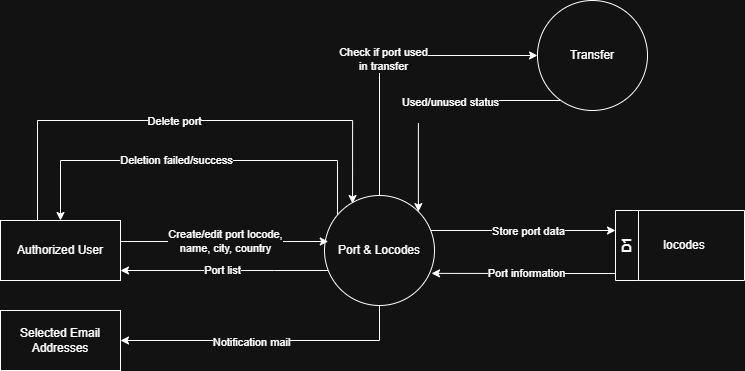

The diagram above was exported from draw.io. Its source (the exported page's mxGraphModel, read from the mxfile embedded in the PNG):
<mxGraphModel dx="1216" dy="1138" grid="1" gridSize="10" guides="1" tooltips="1" connect="1" arrows="1" fold="1" page="1" pageScale="1" pageWidth="850" pageHeight="1100" math="0" shadow="0">
  <root>
    <mxCell id="0" />
    <mxCell id="1" parent="0" />
    <mxCell id="dPGc8lfwVpKnjC7-79jV-1" value="" style="edgeStyle=orthogonalEdgeStyle;rounded=0;orthogonalLoop=1;jettySize=auto;html=1;" edge="1" parent="1" source="dPGc8lfwVpKnjC7-79jV-5" target="dPGc8lfwVpKnjC7-79jV-8">
      <mxGeometry relative="1" as="geometry">
        <mxPoint x="217" y="550" as="targetPoint" />
        <Array as="points">
          <mxPoint x="327" y="570" />
          <mxPoint x="327" y="570" />
        </Array>
      </mxGeometry>
    </mxCell>
    <mxCell id="dPGc8lfwVpKnjC7-79jV-2" value="Port list" style="edgeLabel;html=1;align=center;verticalAlign=middle;resizable=0;points=[];" connectable="0" vertex="1" parent="dPGc8lfwVpKnjC7-79jV-1">
      <mxGeometry x="0.0203" y="-1" relative="1" as="geometry">
        <mxPoint as="offset" />
      </mxGeometry>
    </mxCell>
    <mxCell id="dPGc8lfwVpKnjC7-79jV-3" style="edgeStyle=orthogonalEdgeStyle;rounded=0;orthogonalLoop=1;jettySize=auto;html=1;" edge="1" parent="1" source="dPGc8lfwVpKnjC7-79jV-5" target="dPGc8lfwVpKnjC7-79jV-9">
      <mxGeometry relative="1" as="geometry">
        <Array as="points">
          <mxPoint x="577" y="530" />
          <mxPoint x="577" y="530" />
        </Array>
      </mxGeometry>
    </mxCell>
    <mxCell id="dPGc8lfwVpKnjC7-79jV-4" value="Store port data" style="edgeLabel;html=1;align=center;verticalAlign=middle;resizable=0;points=[];" connectable="0" vertex="1" parent="dPGc8lfwVpKnjC7-79jV-3">
      <mxGeometry x="0.0449" y="1" relative="1" as="geometry">
        <mxPoint y="1" as="offset" />
      </mxGeometry>
    </mxCell>
    <mxCell id="dPGc8lfwVpKnjC7-79jV-14" style="edgeStyle=orthogonalEdgeStyle;rounded=0;orthogonalLoop=1;jettySize=auto;html=1;entryX=1;entryY=0.5;entryDx=0;entryDy=0;" edge="1" parent="1" source="dPGc8lfwVpKnjC7-79jV-5" target="dPGc8lfwVpKnjC7-79jV-13">
      <mxGeometry relative="1" as="geometry">
        <Array as="points">
          <mxPoint x="432" y="640" />
        </Array>
      </mxGeometry>
    </mxCell>
    <mxCell id="dPGc8lfwVpKnjC7-79jV-16" value="Notification mail" style="edgeLabel;html=1;align=center;verticalAlign=middle;resizable=0;points=[];" vertex="1" connectable="0" parent="dPGc8lfwVpKnjC7-79jV-14">
      <mxGeometry x="0.1156" y="1" relative="1" as="geometry">
        <mxPoint as="offset" />
      </mxGeometry>
    </mxCell>
    <mxCell id="dPGc8lfwVpKnjC7-79jV-21" style="edgeStyle=orthogonalEdgeStyle;rounded=0;orthogonalLoop=1;jettySize=auto;html=1;entryX=0;entryY=0.5;entryDx=0;entryDy=0;" edge="1" parent="1" source="dPGc8lfwVpKnjC7-79jV-5" target="dPGc8lfwVpKnjC7-79jV-19">
      <mxGeometry relative="1" as="geometry">
        <Array as="points">
          <mxPoint x="432" y="355" />
        </Array>
      </mxGeometry>
    </mxCell>
    <mxCell id="dPGc8lfwVpKnjC7-79jV-22" value="Check if port used&lt;br&gt;in transfer" style="edgeLabel;html=1;align=center;verticalAlign=middle;resizable=0;points=[];" vertex="1" connectable="0" parent="dPGc8lfwVpKnjC7-79jV-21">
      <mxGeometry x="-0.0403" y="-3" relative="1" as="geometry">
        <mxPoint as="offset" />
      </mxGeometry>
    </mxCell>
    <mxCell id="dPGc8lfwVpKnjC7-79jV-27" style="edgeStyle=orthogonalEdgeStyle;rounded=0;orthogonalLoop=1;jettySize=auto;html=1;entryX=0.5;entryY=0;entryDx=0;entryDy=0;" edge="1" parent="1" source="dPGc8lfwVpKnjC7-79jV-5" target="dPGc8lfwVpKnjC7-79jV-8">
      <mxGeometry relative="1" as="geometry">
        <Array as="points">
          <mxPoint x="390" y="460" />
          <mxPoint x="113" y="460" />
        </Array>
      </mxGeometry>
    </mxCell>
    <mxCell id="dPGc8lfwVpKnjC7-79jV-28" value="Deletion failed/success" style="edgeLabel;html=1;align=center;verticalAlign=middle;resizable=0;points=[];" vertex="1" connectable="0" parent="dPGc8lfwVpKnjC7-79jV-27">
      <mxGeometry x="0.106" y="-1" relative="1" as="geometry">
        <mxPoint as="offset" />
      </mxGeometry>
    </mxCell>
    <mxCell id="dPGc8lfwVpKnjC7-79jV-5" value="Port &amp;amp; Locodes" style="ellipse;whiteSpace=wrap;html=1;aspect=fixed;" vertex="1" parent="1">
      <mxGeometry x="377" y="495" width="110" height="110" as="geometry" />
    </mxCell>
    <mxCell id="dPGc8lfwVpKnjC7-79jV-6" style="edgeStyle=orthogonalEdgeStyle;rounded=0;orthogonalLoop=1;jettySize=auto;html=1;" edge="1" parent="1">
      <mxGeometry relative="1" as="geometry">
        <Array as="points">
          <mxPoint x="277" y="541" />
          <mxPoint x="277" y="541" />
        </Array>
        <mxPoint x="173" y="541" as="sourcePoint" />
        <mxPoint x="380.7652461702021" y="541" as="targetPoint" />
      </mxGeometry>
    </mxCell>
    <mxCell id="dPGc8lfwVpKnjC7-79jV-7" value="Create/edit port locode, &lt;br&gt;name, city, country" style="edgeLabel;html=1;align=center;verticalAlign=middle;resizable=0;points=[];" connectable="0" vertex="1" parent="dPGc8lfwVpKnjC7-79jV-6">
      <mxGeometry x="-0.0033" y="1" relative="1" as="geometry">
        <mxPoint as="offset" />
      </mxGeometry>
    </mxCell>
    <mxCell id="dPGc8lfwVpKnjC7-79jV-25" style="edgeStyle=orthogonalEdgeStyle;rounded=0;orthogonalLoop=1;jettySize=auto;html=1;entryX=0.255;entryY=0.073;entryDx=0;entryDy=0;entryPerimeter=0;" edge="1" parent="1" source="dPGc8lfwVpKnjC7-79jV-8" target="dPGc8lfwVpKnjC7-79jV-5">
      <mxGeometry relative="1" as="geometry">
        <mxPoint x="113" y="360" as="targetPoint" />
        <Array as="points">
          <mxPoint x="90" y="420" />
          <mxPoint x="405" y="420" />
        </Array>
      </mxGeometry>
    </mxCell>
    <mxCell id="dPGc8lfwVpKnjC7-79jV-26" value="Delete port" style="edgeLabel;html=1;align=center;verticalAlign=middle;resizable=0;points=[];" vertex="1" connectable="0" parent="dPGc8lfwVpKnjC7-79jV-25">
      <mxGeometry x="-0.0525" y="-4" relative="1" as="geometry">
        <mxPoint y="-4" as="offset" />
      </mxGeometry>
    </mxCell>
    <mxCell id="dPGc8lfwVpKnjC7-79jV-8" value="Authorized User" style="rounded=0;whiteSpace=wrap;html=1;" vertex="1" parent="1">
      <mxGeometry x="53" y="520" width="120" height="60" as="geometry" />
    </mxCell>
    <mxCell id="dPGc8lfwVpKnjC7-79jV-9" value="D1" style="swimlane;horizontal=0;whiteSpace=wrap;html=1;" vertex="1" parent="1">
      <mxGeometry x="668" y="510" width="129" height="70" as="geometry" />
    </mxCell>
    <mxCell id="dPGc8lfwVpKnjC7-79jV-10" style="edgeStyle=orthogonalEdgeStyle;rounded=0;orthogonalLoop=1;jettySize=auto;html=1;entryX=0.973;entryY=0.708;entryDx=0;entryDy=0;entryPerimeter=0;" edge="1" parent="1" source="dPGc8lfwVpKnjC7-79jV-9" target="dPGc8lfwVpKnjC7-79jV-5">
      <mxGeometry relative="1" as="geometry">
        <Array as="points">
          <mxPoint x="617" y="573" />
          <mxPoint x="617" y="573" />
        </Array>
      </mxGeometry>
    </mxCell>
    <mxCell id="dPGc8lfwVpKnjC7-79jV-11" value="Port information&lt;div&gt;&lt;br&gt;&lt;/div&gt;" style="edgeLabel;html=1;align=center;verticalAlign=middle;resizable=0;points=[];" connectable="0" vertex="1" parent="dPGc8lfwVpKnjC7-79jV-10">
      <mxGeometry x="0.031" y="1" relative="1" as="geometry">
        <mxPoint x="6" y="6" as="offset" />
      </mxGeometry>
    </mxCell>
    <mxCell id="dPGc8lfwVpKnjC7-79jV-12" value="locodes" style="text;html=1;whiteSpace=wrap;strokeColor=none;fillColor=none;align=center;verticalAlign=middle;rounded=0;" vertex="1" parent="1">
      <mxGeometry x="707" y="530" width="60" height="30" as="geometry" />
    </mxCell>
    <mxCell id="dPGc8lfwVpKnjC7-79jV-13" value="Selected Email Addresses" style="rounded=0;whiteSpace=wrap;html=1;" vertex="1" parent="1">
      <mxGeometry x="53" y="610" width="120" height="60" as="geometry" />
    </mxCell>
    <mxCell id="dPGc8lfwVpKnjC7-79jV-23" style="edgeStyle=orthogonalEdgeStyle;rounded=0;orthogonalLoop=1;jettySize=auto;html=1;entryX=1;entryY=0;entryDx=0;entryDy=0;" edge="1" parent="1" source="dPGc8lfwVpKnjC7-79jV-19" target="dPGc8lfwVpKnjC7-79jV-5">
      <mxGeometry relative="1" as="geometry">
        <Array as="points">
          <mxPoint x="471" y="400" />
        </Array>
      </mxGeometry>
    </mxCell>
    <mxCell id="dPGc8lfwVpKnjC7-79jV-24" value="Used/unused status&lt;div&gt;&lt;br&gt;&lt;/div&gt;" style="edgeLabel;html=1;align=center;verticalAlign=middle;resizable=0;points=[];" vertex="1" connectable="0" parent="dPGc8lfwVpKnjC7-79jV-23">
      <mxGeometry x="0.1316" y="-1" relative="1" as="geometry">
        <mxPoint x="33" y="8" as="offset" />
      </mxGeometry>
    </mxCell>
    <mxCell id="dPGc8lfwVpKnjC7-79jV-19" value="Transfer" style="ellipse;whiteSpace=wrap;html=1;aspect=fixed;" vertex="1" parent="1">
      <mxGeometry x="590" y="300" width="110" height="110" as="geometry" />
    </mxCell>
  </root>
</mxGraphModel>